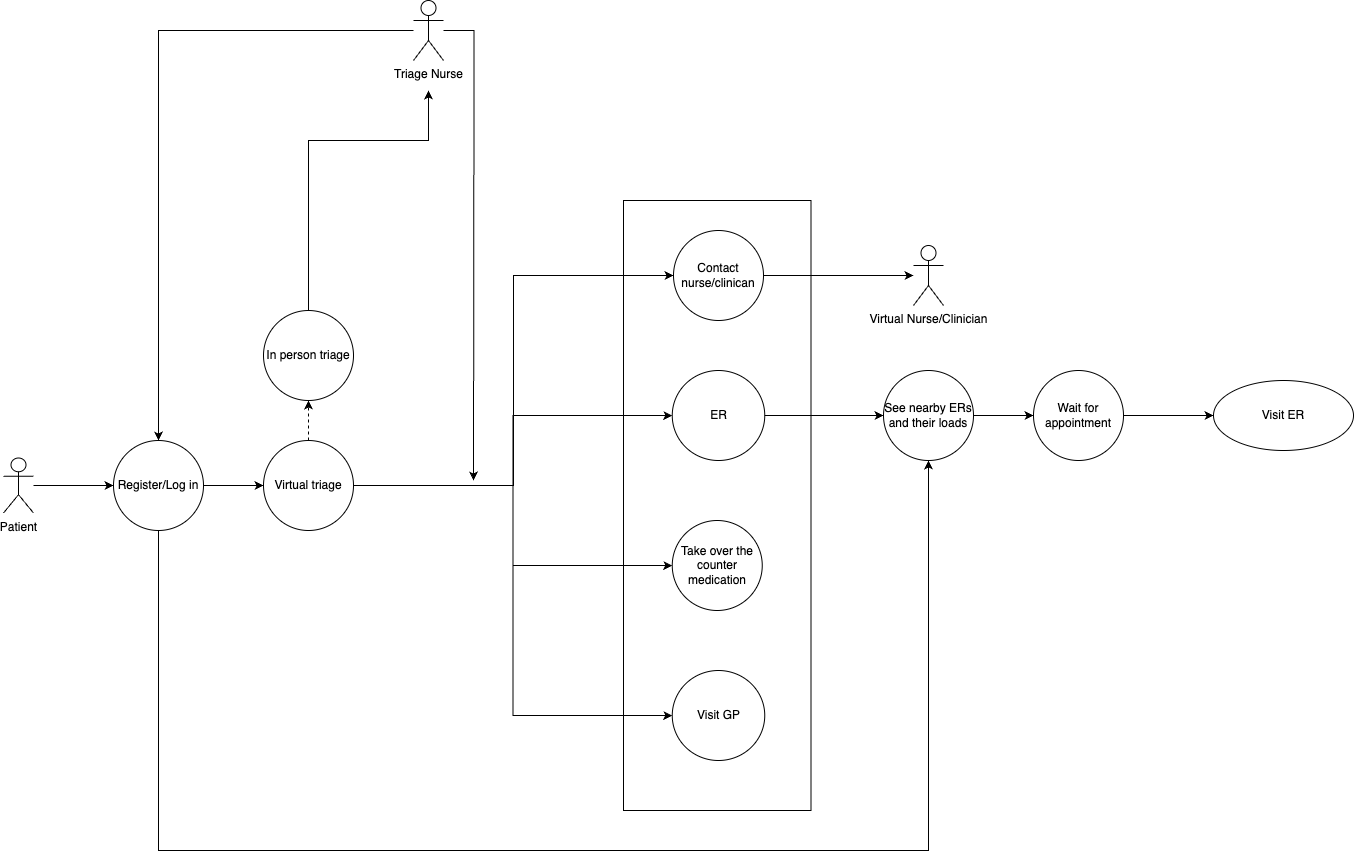

The diagram above was exported from draw.io. Its source (the exported page's mxGraphModel, read from the mxfile embedded in the PNG):
<mxGraphModel dx="1480" dy="1322" grid="1" gridSize="10" guides="1" tooltips="1" connect="1" arrows="1" fold="1" page="1" pageScale="1" pageWidth="1700" pageHeight="2200" background="none" math="0" shadow="0">
  <root>
    <mxCell id="0" />
    <mxCell id="1" parent="0" />
    <mxCell id="YdyC3PYbJ3HoxGKQ5maE-9" value="" style="html=1;whiteSpace=wrap;fillColor=none;" parent="1" vertex="1">
      <mxGeometry x="790" y="430" width="187.5" height="610" as="geometry" />
    </mxCell>
    <mxCell id="YdyC3PYbJ3HoxGKQ5maE-12" style="edgeStyle=orthogonalEdgeStyle;rounded=0;orthogonalLoop=1;jettySize=auto;html=1;entryX=0;entryY=0.5;entryDx=0;entryDy=0;" parent="1" source="YdyC3PYbJ3HoxGKQ5maE-1" target="KtaeWX98wY93T3t7GKpW-3" edge="1">
      <mxGeometry relative="1" as="geometry" />
    </mxCell>
    <mxCell id="YdyC3PYbJ3HoxGKQ5maE-1" value="Patient&lt;br&gt;" style="shape=umlActor;verticalLabelPosition=bottom;verticalAlign=top;html=1;" parent="1" vertex="1">
      <mxGeometry x="170" y="687.5" width="30" height="55" as="geometry" />
    </mxCell>
    <mxCell id="YdyC3PYbJ3HoxGKQ5maE-18" style="edgeStyle=orthogonalEdgeStyle;rounded=0;orthogonalLoop=1;jettySize=auto;html=1;entryX=0.5;entryY=1;entryDx=0;entryDy=0;dashed=1;" parent="1" source="YdyC3PYbJ3HoxGKQ5maE-2" target="y53mDAZfkMFEJAdQr-8H-1" edge="1">
      <mxGeometry relative="1" as="geometry" />
    </mxCell>
    <mxCell id="YdyC3PYbJ3HoxGKQ5maE-20" style="edgeStyle=orthogonalEdgeStyle;orthogonalLoop=1;jettySize=auto;html=1;entryX=0;entryY=0.5;entryDx=0;entryDy=0;rounded=0;" parent="1" source="YdyC3PYbJ3HoxGKQ5maE-2" target="YdyC3PYbJ3HoxGKQ5maE-8" edge="1">
      <mxGeometry relative="1" as="geometry" />
    </mxCell>
    <mxCell id="YdyC3PYbJ3HoxGKQ5maE-21" style="edgeStyle=orthogonalEdgeStyle;rounded=0;orthogonalLoop=1;jettySize=auto;html=1;entryX=0;entryY=0.5;entryDx=0;entryDy=0;" parent="1" source="YdyC3PYbJ3HoxGKQ5maE-2" target="YdyC3PYbJ3HoxGKQ5maE-6" edge="1">
      <mxGeometry relative="1" as="geometry" />
    </mxCell>
    <mxCell id="YdyC3PYbJ3HoxGKQ5maE-22" style="edgeStyle=orthogonalEdgeStyle;rounded=0;orthogonalLoop=1;jettySize=auto;html=1;entryX=0;entryY=0.5;entryDx=0;entryDy=0;" parent="1" source="YdyC3PYbJ3HoxGKQ5maE-2" target="KtaeWX98wY93T3t7GKpW-9" edge="1">
      <mxGeometry relative="1" as="geometry">
        <mxPoint x="778.75" y="875" as="targetPoint" />
      </mxGeometry>
    </mxCell>
    <mxCell id="YdyC3PYbJ3HoxGKQ5maE-27" style="edgeStyle=orthogonalEdgeStyle;rounded=0;orthogonalLoop=1;jettySize=auto;html=1;entryX=0;entryY=0.5;entryDx=0;entryDy=0;" parent="1" source="YdyC3PYbJ3HoxGKQ5maE-2" target="luYBwOcbA3VIpTbboMIT-3" edge="1">
      <mxGeometry relative="1" as="geometry" />
    </mxCell>
    <mxCell id="YdyC3PYbJ3HoxGKQ5maE-2" value="Virtual triage" style="ellipse;whiteSpace=wrap;html=1;fillColor=none;" parent="1" vertex="1">
      <mxGeometry x="430" y="670" width="90" height="90" as="geometry" />
    </mxCell>
    <mxCell id="luYBwOcbA3VIpTbboMIT-5" style="edgeStyle=orthogonalEdgeStyle;rounded=0;orthogonalLoop=1;jettySize=auto;html=1;entryX=0.5;entryY=0;entryDx=0;entryDy=0;" parent="1" source="KtaeWX98wY93T3t7GKpW-1" target="KtaeWX98wY93T3t7GKpW-3" edge="1">
      <mxGeometry relative="1" as="geometry" />
    </mxCell>
    <mxCell id="luYBwOcbA3VIpTbboMIT-6" style="edgeStyle=orthogonalEdgeStyle;rounded=0;orthogonalLoop=1;jettySize=auto;html=1;" parent="1" source="KtaeWX98wY93T3t7GKpW-1" edge="1">
      <mxGeometry relative="1" as="geometry">
        <mxPoint x="640" y="710" as="targetPoint" />
      </mxGeometry>
    </mxCell>
    <mxCell id="KtaeWX98wY93T3t7GKpW-1" value="Triage Nurse" style="shape=umlActor;verticalLabelPosition=bottom;verticalAlign=top;html=1;" parent="1" vertex="1">
      <mxGeometry x="580" y="230" width="30" height="60" as="geometry" />
    </mxCell>
    <mxCell id="YdyC3PYbJ3HoxGKQ5maE-6" value="Take over the counter medication" style="ellipse;whiteSpace=wrap;html=1;fillColor=none;" parent="1" vertex="1">
      <mxGeometry x="838.75" y="750" width="90" height="90" as="geometry" />
    </mxCell>
    <mxCell id="luYBwOcbA3VIpTbboMIT-7" value="" style="edgeStyle=orthogonalEdgeStyle;rounded=0;orthogonalLoop=1;jettySize=auto;html=1;" parent="1" source="YdyC3PYbJ3HoxGKQ5maE-8" target="YdyC3PYbJ3HoxGKQ5maE-31" edge="1">
      <mxGeometry relative="1" as="geometry" />
    </mxCell>
    <mxCell id="YdyC3PYbJ3HoxGKQ5maE-8" value="ER" style="ellipse;whiteSpace=wrap;html=1;fillColor=none;" parent="1" vertex="1">
      <mxGeometry x="838.75" y="600" width="92.5" height="90" as="geometry" />
    </mxCell>
    <mxCell id="YdyC3PYbJ3HoxGKQ5maE-23" style="edgeStyle=orthogonalEdgeStyle;rounded=0;orthogonalLoop=1;jettySize=auto;html=1;" parent="1" source="y53mDAZfkMFEJAdQr-8H-1" edge="1">
      <mxGeometry relative="1" as="geometry">
        <Array as="points">
          <mxPoint x="475" y="370" />
        </Array>
        <mxPoint x="595" y="320" as="targetPoint" />
      </mxGeometry>
    </mxCell>
    <mxCell id="y53mDAZfkMFEJAdQr-8H-1" value="In person triage" style="ellipse;whiteSpace=wrap;html=1;fillColor=none;" parent="1" vertex="1">
      <mxGeometry x="430" y="540" width="90" height="90" as="geometry" />
    </mxCell>
    <mxCell id="YdyC3PYbJ3HoxGKQ5maE-14" style="edgeStyle=orthogonalEdgeStyle;rounded=0;orthogonalLoop=1;jettySize=auto;html=1;exitX=1;exitY=0.5;exitDx=0;exitDy=0;" parent="1" source="KtaeWX98wY93T3t7GKpW-3" target="YdyC3PYbJ3HoxGKQ5maE-2" edge="1">
      <mxGeometry relative="1" as="geometry" />
    </mxCell>
    <mxCell id="YdyC3PYbJ3HoxGKQ5maE-34" style="edgeStyle=orthogonalEdgeStyle;rounded=0;orthogonalLoop=1;jettySize=auto;html=1;entryX=0.5;entryY=1;entryDx=0;entryDy=0;" parent="1" source="KtaeWX98wY93T3t7GKpW-3" target="YdyC3PYbJ3HoxGKQ5maE-31" edge="1">
      <mxGeometry relative="1" as="geometry">
        <Array as="points">
          <mxPoint x="325" y="1080" />
          <mxPoint x="1095" y="1080" />
        </Array>
      </mxGeometry>
    </mxCell>
    <mxCell id="KtaeWX98wY93T3t7GKpW-3" value="Register/Log in" style="ellipse;whiteSpace=wrap;html=1;fillColor=none;" parent="1" vertex="1">
      <mxGeometry x="280" y="670" width="90" height="90" as="geometry" />
    </mxCell>
    <mxCell id="luYBwOcbA3VIpTbboMIT-10" value="" style="edgeStyle=orthogonalEdgeStyle;rounded=0;orthogonalLoop=1;jettySize=auto;html=1;" parent="1" source="YdyC3PYbJ3HoxGKQ5maE-26" target="YdyC3PYbJ3HoxGKQ5maE-32" edge="1">
      <mxGeometry relative="1" as="geometry" />
    </mxCell>
    <mxCell id="YdyC3PYbJ3HoxGKQ5maE-26" value="Wait for appointment" style="ellipse;whiteSpace=wrap;html=1;fillColor=none;" parent="1" vertex="1">
      <mxGeometry x="1200" y="600" width="90" height="90" as="geometry" />
    </mxCell>
    <mxCell id="KtaeWX98wY93T3t7GKpW-9" value="Visit GP" style="ellipse;whiteSpace=wrap;html=1;fillColor=none;" parent="1" vertex="1">
      <mxGeometry x="838.75" y="900" width="92.5" height="90" as="geometry" />
    </mxCell>
    <mxCell id="luYBwOcbA3VIpTbboMIT-9" style="edgeStyle=orthogonalEdgeStyle;rounded=0;orthogonalLoop=1;jettySize=auto;html=1;" parent="1" source="luYBwOcbA3VIpTbboMIT-3" target="luYBwOcbA3VIpTbboMIT-4" edge="1">
      <mxGeometry relative="1" as="geometry" />
    </mxCell>
    <mxCell id="luYBwOcbA3VIpTbboMIT-3" value="Contact nurse/clinican" style="ellipse;whiteSpace=wrap;html=1;fillColor=none;" parent="1" vertex="1">
      <mxGeometry x="840" y="460" width="90" height="90" as="geometry" />
    </mxCell>
    <mxCell id="luYBwOcbA3VIpTbboMIT-4" value="Virtual Nurse/Clinician" style="shape=umlActor;verticalLabelPosition=bottom;verticalAlign=top;html=1;" parent="1" vertex="1">
      <mxGeometry x="1080" y="475" width="30" height="60" as="geometry" />
    </mxCell>
    <mxCell id="luYBwOcbA3VIpTbboMIT-8" value="" style="edgeStyle=orthogonalEdgeStyle;rounded=0;orthogonalLoop=1;jettySize=auto;html=1;" parent="1" source="YdyC3PYbJ3HoxGKQ5maE-31" target="YdyC3PYbJ3HoxGKQ5maE-26" edge="1">
      <mxGeometry relative="1" as="geometry" />
    </mxCell>
    <mxCell id="YdyC3PYbJ3HoxGKQ5maE-31" value="See nearby ERs and their loads" style="ellipse;whiteSpace=wrap;html=1;fillColor=none;" parent="1" vertex="1">
      <mxGeometry x="1050" y="600" width="90" height="90" as="geometry" />
    </mxCell>
    <mxCell id="YdyC3PYbJ3HoxGKQ5maE-32" value="Visit ER" style="ellipse;whiteSpace=wrap;html=1;fillColor=none;" parent="1" vertex="1">
      <mxGeometry x="1380" y="610" width="140" height="70" as="geometry" />
    </mxCell>
  </root>
</mxGraphModel>